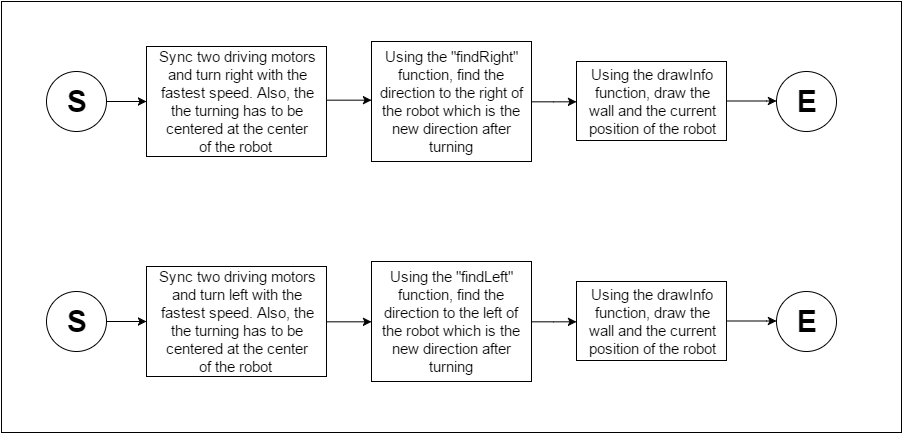

The diagram above was exported from draw.io. Its source (the exported page's mxGraphModel, read from the mxfile embedded in the PNG):
<mxGraphModel dx="1195" dy="633" grid="1" gridSize="10" guides="1" tooltips="1" connect="1" arrows="1" fold="1" page="1" pageScale="1" pageWidth="1100" pageHeight="850" background="#ffffff" math="0" shadow="0">
  <root>
    <mxCell id="0" />
    <mxCell id="1" parent="0" />
    <mxCell id="64637bd61ef4ac9b-15" value="" style="whiteSpace=wrap;html=1;strokeColor=#000000;strokeWidth=1;fillColor=#ffffff;gradientColor=none;fontSize=14;" vertex="1" parent="1">
      <mxGeometry x="100" y="210" width="900" height="431" as="geometry" />
    </mxCell>
    <mxCell id="54d6a8508f5f43ab-1" value="&lt;font style=&quot;font-size: 30px&quot;&gt;&lt;b&gt;S&lt;/b&gt;&lt;/font&gt;" style="ellipse;whiteSpace=wrap;html=1;strokeColor=#000000;strokeWidth=1;fillColor=#ffffff;gradientColor=none;fontSize=14;" vertex="1" parent="1">
      <mxGeometry x="145" y="280" width="60" height="60" as="geometry" />
    </mxCell>
    <mxCell id="54d6a8508f5f43ab-2" value="&lt;font style=&quot;font-size: 30px&quot;&gt;&lt;b&gt;E&lt;/b&gt;&lt;/font&gt;" style="ellipse;whiteSpace=wrap;html=1;strokeColor=#000000;strokeWidth=1;fillColor=#ffffff;gradientColor=none;fontSize=14;" vertex="1" parent="1">
      <mxGeometry x="875" y="280" width="60" height="60" as="geometry" />
    </mxCell>
    <mxCell id="54d6a8508f5f43ab-4" value="&lt;font style=&quot;font-size: 15px&quot;&gt;Sync two driving motors&lt;br&gt;and turn right with the&lt;br&gt;fastest speed. Also, the&lt;br&gt;the turning has to be&lt;br&gt;centered at the center&lt;br&gt;of the robot&lt;span style=&quot;line-height: 1.2&quot;&gt;&amp;nbsp;&lt;/span&gt;&lt;/font&gt;" style="whiteSpace=wrap;html=1;strokeColor=#000000;strokeWidth=1;fillColor=#ffffff;gradientColor=none;fontSize=14;" vertex="1" parent="1">
      <mxGeometry x="245" y="255" width="180" height="110" as="geometry" />
    </mxCell>
    <mxCell id="54d6a8508f5f43ab-5" value="" style="edgeStyle=orthogonalEdgeStyle;rounded=0;html=1;jettySize=auto;orthogonalLoop=1;fontSize=14;" edge="1" parent="1" source="54d6a8508f5f43ab-1" target="54d6a8508f5f43ab-4">
      <mxGeometry relative="1" as="geometry" />
    </mxCell>
    <mxCell id="54d6a8508f5f43ab-7" value="&lt;font style=&quot;font-size: 15px&quot;&gt;&lt;span style=&quot;line-height: 18px&quot;&gt;Using the &quot;findRight&quot;&lt;br&gt;&lt;/span&gt;&lt;span style=&quot;line-height: 18px&quot;&gt;function, find the direction to the right of the robot which is the new direction after turning&lt;/span&gt;&lt;/font&gt;" style="whiteSpace=wrap;html=1;strokeColor=#000000;strokeWidth=1;fillColor=#ffffff;gradientColor=none;fontSize=14;" vertex="1" parent="1">
      <mxGeometry x="470" y="250" width="160" height="120" as="geometry" />
    </mxCell>
    <mxCell id="64637bd61ef4ac9b-1" value="" style="edgeStyle=orthogonalEdgeStyle;rounded=0;html=1;jettySize=auto;orthogonalLoop=1;fontSize=14;" edge="1" parent="1" source="54d6a8508f5f43ab-4" target="54d6a8508f5f43ab-7">
      <mxGeometry relative="1" as="geometry">
        <Array as="points">
          <mxPoint x="465" y="309" />
          <mxPoint x="465" y="309" />
        </Array>
      </mxGeometry>
    </mxCell>
    <mxCell id="64637bd61ef4ac9b-2" value="&lt;font style=&quot;font-size: 15px&quot;&gt;Using the drawInfo&lt;br&gt;function, draw the&lt;br&gt;wall and the current&lt;br&gt;position of the robot&lt;/font&gt;" style="whiteSpace=wrap;html=1;strokeColor=#000000;strokeWidth=1;fillColor=#ffffff;gradientColor=none;fontSize=14;" vertex="1" parent="1">
      <mxGeometry x="675" y="270" width="150" height="79" as="geometry" />
    </mxCell>
    <mxCell id="64637bd61ef4ac9b-3" value="" style="edgeStyle=orthogonalEdgeStyle;rounded=0;html=1;jettySize=auto;orthogonalLoop=1;fontSize=14;" edge="1" parent="1" source="54d6a8508f5f43ab-7" target="64637bd61ef4ac9b-2">
      <mxGeometry relative="1" as="geometry">
        <Array as="points">
          <mxPoint x="652" y="310" />
          <mxPoint x="652" y="310" />
        </Array>
      </mxGeometry>
    </mxCell>
    <mxCell id="64637bd61ef4ac9b-5" value="" style="edgeStyle=orthogonalEdgeStyle;rounded=0;html=1;jettySize=auto;orthogonalLoop=1;fontSize=14;" edge="1" parent="1" source="64637bd61ef4ac9b-2" target="54d6a8508f5f43ab-2">
      <mxGeometry relative="1" as="geometry">
        <Array as="points">
          <mxPoint x="865" y="310" />
          <mxPoint x="865" y="310" />
        </Array>
      </mxGeometry>
    </mxCell>
    <mxCell id="64637bd61ef4ac9b-6" value="&lt;font style=&quot;font-size: 30px&quot;&gt;&lt;b&gt;S&lt;/b&gt;&lt;/font&gt;" style="ellipse;whiteSpace=wrap;html=1;strokeColor=#000000;strokeWidth=1;fillColor=#ffffff;gradientColor=none;fontSize=14;" vertex="1" parent="1">
      <mxGeometry x="145" y="500" width="60" height="60" as="geometry" />
    </mxCell>
    <mxCell id="64637bd61ef4ac9b-7" value="&lt;font style=&quot;font-size: 30px&quot;&gt;&lt;b&gt;E&lt;/b&gt;&lt;/font&gt;" style="ellipse;whiteSpace=wrap;html=1;strokeColor=#000000;strokeWidth=1;fillColor=#ffffff;gradientColor=none;fontSize=14;" vertex="1" parent="1">
      <mxGeometry x="875" y="500" width="60" height="60" as="geometry" />
    </mxCell>
    <mxCell id="64637bd61ef4ac9b-9" value="&lt;font style=&quot;font-size: 15px&quot;&gt;Sync two driving motors&lt;br&gt;and turn left with the&lt;br&gt;fastest speed. Also, the&lt;br&gt;the turning has to be&lt;br&gt;centered at the center&lt;br&gt;of the robot&lt;span style=&quot;line-height: 1.2&quot;&gt;&amp;nbsp;&lt;/span&gt;&lt;/font&gt;" style="whiteSpace=wrap;html=1;strokeColor=#000000;strokeWidth=1;fillColor=#ffffff;gradientColor=none;fontSize=14;" vertex="1" parent="1">
      <mxGeometry x="245" y="475" width="180" height="110" as="geometry" />
    </mxCell>
    <mxCell id="64637bd61ef4ac9b-10" value="" style="edgeStyle=orthogonalEdgeStyle;rounded=0;html=1;jettySize=auto;orthogonalLoop=1;fontSize=14;" edge="1" parent="1" source="64637bd61ef4ac9b-6" target="64637bd61ef4ac9b-9">
      <mxGeometry x="205" y="530" as="geometry" />
    </mxCell>
    <mxCell id="64637bd61ef4ac9b-13" value="" style="edgeStyle=orthogonalEdgeStyle;rounded=0;html=1;jettySize=auto;orthogonalLoop=1;fontSize=14;" edge="1" parent="1" source="64637bd61ef4ac9b-14" target="64637bd61ef4ac9b-7">
      <mxGeometry x="825" y="529.1666666666667" as="geometry">
        <Array as="points">
          <mxPoint x="865" y="530" />
          <mxPoint x="865" y="530" />
        </Array>
      </mxGeometry>
    </mxCell>
    <mxCell id="64637bd61ef4ac9b-14" value="&lt;font style=&quot;font-size: 15px&quot;&gt;Using the drawInfo&lt;br&gt;function, draw the&lt;br&gt;wall and the current&lt;br&gt;position of the robot&lt;/font&gt;" style="whiteSpace=wrap;html=1;strokeColor=#000000;strokeWidth=1;fillColor=#ffffff;gradientColor=none;fontSize=14;" vertex="1" parent="1">
      <mxGeometry x="675" y="490" width="150" height="79" as="geometry" />
    </mxCell>
    <mxCell id="80293594373e22a-1" value="&lt;font style=&quot;font-size: 15px&quot;&gt;&lt;span style=&quot;line-height: 18px&quot;&gt;Using the &quot;findLeft&quot;&lt;br&gt;&lt;/span&gt;&lt;span style=&quot;line-height: 18px&quot;&gt;function, find the direction to the left of the robot which is the new direction after turning&lt;/span&gt;&lt;/font&gt;" style="whiteSpace=wrap;html=1;strokeColor=#000000;strokeWidth=1;fillColor=#ffffff;gradientColor=none;fontSize=14;" vertex="1" parent="1">
      <mxGeometry x="470" y="470" width="160" height="120" as="geometry" />
    </mxCell>
    <mxCell id="80293594373e22a-2" value="" style="edgeStyle=orthogonalEdgeStyle;rounded=0;html=1;jettySize=auto;orthogonalLoop=1;fontSize=14;" edge="1" parent="1" target="80293594373e22a-1">
      <mxGeometry x="425.0000000000002" y="528.7931034482759" as="geometry">
        <Array as="points">
          <mxPoint x="425" y="530" />
        </Array>
        <mxPoint x="425.0000000000002" y="528.7931034482759" as="sourcePoint" />
        <mxPoint x="465" y="529" as="targetPoint" />
      </mxGeometry>
    </mxCell>
    <mxCell id="80293594373e22a-3" value="" style="edgeStyle=orthogonalEdgeStyle;rounded=0;html=1;jettySize=auto;orthogonalLoop=1;fontSize=14;" edge="1" parent="1">
      <mxGeometry x="630" y="530.0322580645161" as="geometry">
        <mxPoint x="630" y="530.0322580645161" as="sourcePoint" />
        <mxPoint x="675" y="530.0322580645161" as="targetPoint" />
        <Array as="points">
          <mxPoint x="652" y="530" />
          <mxPoint x="652" y="530" />
        </Array>
      </mxGeometry>
    </mxCell>
  </root>
</mxGraphModel>